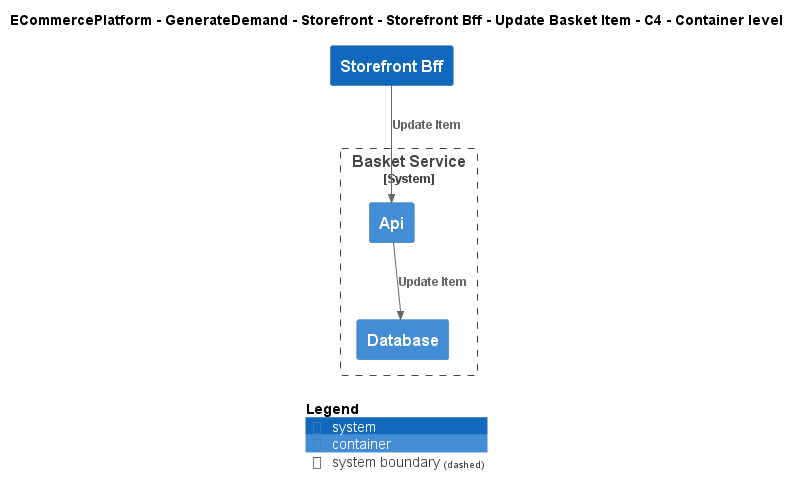

The diagram above was rendered by PlantUML. Its source (embedded in the PNG):
@startuml
!include ..\..\..\..\..\..\..\.c4s\C4_Container.puml

AddElementTag("c4interflow:lifecycle:new", $bgColor=green, $fontColor=#ffffff, $borderColor=green, $shadowing="False")
AddElementTag("c4interflow:lifecycle:changed", $bgColor=orange, $fontColor=#ffffff, $borderColor=orange, $shadowing="False")
AddElementTag("c4interflow:lifecycle:removed", $bgColor=red, $fontColor=#ffffff, $borderColor=red, $shadowing="False")

AddRelTag("c4interflow:lifecycle:new", $textColor=green, $lineColor=green)
AddRelTag("c4interflow:lifecycle:changed", $textColor=orange, $lineColor=orange)
AddRelTag("c4interflow:lifecycle:removed", $textColor=red, $lineColor=red)

SHOW_PERSON_PORTRAIT()
LAYOUT_TOP_DOWN()

skinparam linetype polyline

title ECommercePlatform - GenerateDemand - Storefront - Storefront Bff - Update Basket Item - C4 - Container level

System(ECommercePlatform.GenerateDemand.Storefront.SoftwareSystems.StorefrontBff, "Storefront Bff", "")

System_Boundary(ECommercePlatform.GenerateDemand.Basket.SoftwareSystems.BasketService, "Basket Service") {
    Container(ECommercePlatform.GenerateDemand.Basket.SoftwareSystems.BasketService.Containers.Api, "Api", "", "")
    Container(ECommercePlatform.GenerateDemand.Basket.SoftwareSystems.BasketService.Containers.Database, "Database", "", "")
}

Rel(ECommercePlatform.GenerateDemand.Storefront.SoftwareSystems.StorefrontBff, ECommercePlatform.GenerateDemand.Basket.SoftwareSystems.BasketService.Containers.Api, "Update Item")
Rel(ECommercePlatform.GenerateDemand.Basket.SoftwareSystems.BasketService.Containers.Api, ECommercePlatform.GenerateDemand.Basket.SoftwareSystems.BasketService.Containers.Database, "Update Item")


SHOW_LEGEND()
@enduml